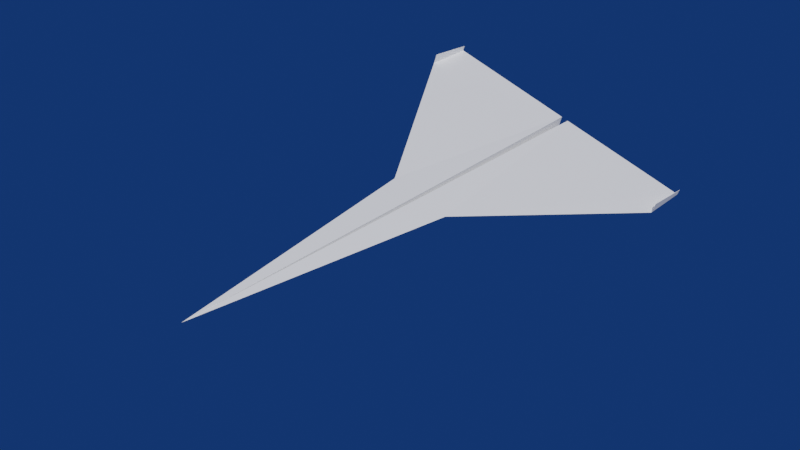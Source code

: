 # Source: paperplane_v2.blend  (saved by Blender 2.90.8; exported with 4.5.12 LTS)
import bpy
from mathutils import Matrix  # noqa: F401  (used for matrix-valued properties, if any)

bpy.ops.wm.read_factory_settings(use_empty=True)
scene = bpy.context.scene
scene.name = 'Scene'

# ---- collections
col_collection = bpy.data.collections.new('Collection'); scene.collection.children.link(col_collection)

# ---- materials (node trees are filled in below, after node groups)
mat_material_001 = bpy.data.materials.new('Material.001')

# ---- material node trees
mat_material_001.use_nodes = True; mat_material_001.node_tree.nodes.clear()
_N = mat_material_001.node_tree.nodes; _L = mat_material_001.node_tree.links
n0 = _N.new('ShaderNodeBsdfPrincipled'); n0.name = 'Principled BSDF'; n0.location = (10, 300)
n0.distribution = 'GGX'
n0.subsurface_method = 'BURLEY'
n0.inputs[0].default_value = (1.0, 1.0, 1.0, 1.0)
n0.inputs[3].default_value = 1.45
n0.inputs[9].default_value = (16.1, 0.2, 0.1)
n0.inputs[27].default_value = (0.0, 0.0, 0.0, 1.0)
n0.inputs[28].default_value = 1.0
n1 = _N.new('ShaderNodeOutputMaterial'); n1.name = 'Material Output'; n1.location = (300, 300)
_L.new(n0.outputs[0], n1.inputs[0])
n1.is_active_output = True

# ---- world
world_world = bpy.data.worlds.new('World'); scene.world = world_world
world_world.use_nodes = True; world_world.node_tree.nodes.clear()
_N = world_world.node_tree.nodes; _L = world_world.node_tree.links
n0 = _N.new('ShaderNodeOutputWorld'); n0.name = 'World Output'; n0.location = (300, 300)
n1 = _N.new('ShaderNodeBackground'); n1.name = 'Background'; n1.location = (10, 300)
n1.inputs[0].default_value = (0.002456, 0.01243, 0.05219, 1.0)
n1.inputs[1].default_value = 2.5
_L.new(n1.outputs[0], n0.inputs[0])
n0.is_active_output = True
world_world.color = (0.05088, 0.05088, 0.05088)
world_world.use_sun_shadow = False
world_world.sun_shadow_jitter_overblur = 0.0

# ---- meshes
me_plane_002 = bpy.data.meshes.new('Plane.002')
me_plane_002.from_pydata([(0.5497, 2.0, 0.1514), (0.0, 0.1016, 0.147), (0.0, 1.997, -0.0949), (0.0, -0.002386, 0.1477), (0.01475, 1.997, 0.1527), (0.1197, 1.067, 0.1434), (0.0, 1.84, -0.0949), (0.01244, 1.84, 0.1527), (0.01967, 1.487, 0.1395), (0.006049, 1.124, 0.01788), (0.548, 1.8, 0.1482), (0.5497, 2.0, 0.1732), (0.548, 1.8, 0.1894)], [], [(7, 5, 10, 0, 4), (6, 7, 4, 2), (1, 3, 7, 6), (3, 5, 7), (8, 3, 9), (8, 5, 3), (0, 10, 12, 11)])
_uv = me_plane_002.uv_layers.new(name='UVMap')
_uv.uv.foreach_set('vector', [0.75, 0.9215, 1.0, 0.9215, 1.0, 0.9607, 1.0, 1.0, 0.75, 1.0, 0.5, 0.9215, 0.75, 0.9215, 0.75, 1.0, 0.5, 1.0, 0.5, 0.0, 0.75, 0.0, 0.75, 0.9215, 0.5, 0.9215, 0.75, 0.0, 1.0, 0.9215, 0.75, 0.9215, 1.0, 1.0, 0.75, 0.0, 1.0, 1.0, 1.0, 1.0, 1.0, 0.9215, 0.75, 0.0, 1.0, 1.0, 1.0, 0.9607, 1.0, 0.9607, 1.0, 1.0])
me_plane_002.materials.append(mat_material_001)
me_plane_002.use_remesh_fix_poles = True
me_plane_002.use_remesh_preserve_attributes = False
me_plane_002.use_mirror_vertex_groups = False
me_plane_002.update()

# ---- objects
ob_plane = bpy.data.objects.new('Plane', me_plane_002)

# ---- transforms, parenting, visibility, modifiers, constraints
ob_plane.location = (0.0, -1.656, -0.01736)
ob_plane.rotation_euler = (0.0, 0.3302, 0.0)
ob_plane.scale = (1.101, 1.101, 1.101)
ob_plane.lineart.crease_threshold = 0.0
_m = ob_plane.modifiers.new('Mirror', 'MIRROR')
_m.use_clip = True
_m = ob_plane.modifiers.new('Solidify', 'SOLIDIFY')
_m.thickness = 0.001

# ---- collection membership
col_collection.objects.link(ob_plane)

# ---- scene / render settings (as saved in the file)
scene.frame_start = 1; scene.frame_end = 100; scene.frame_set(11)
scene.render.engine = 'CYCLES'
scene.cycles.use_denoising = False
scene.cycles.samples = 128
scene.cycles.sampling_pattern = 'TABULATED_SOBOL'
scene.cycles.use_adaptive_sampling = False
scene.cycles.use_light_tree = False
scene.view_settings.view_transform = 'Filmic'
bpy.context.view_layer.update()

# ---- added for rendering (the .blend has no active camera and no usable light): camera, sun
cam_auto = bpy.data.cameras.new('AutoCamera')
cam_auto.lens = 50.0
cam_auto.sensor_width = 36.0
cam_auto.clip_end = 1000.0
ob_auto_camera = bpy.data.objects.new('AutoCamera', cam_auto)
scene.collection.objects.link(ob_auto_camera)
ob_auto_camera.location = (2.44537, -3.47138, 1.97427)
ob_auto_camera.rotation_euler = (1.09748, -7.21219e-08, 0.694738)
scene.camera = ob_auto_camera
light_auto_sun = bpy.data.lights.new('AutoSun', 'SUN')
light_auto_sun.energy = 3.0
light_auto_sun.angle = 0.0523599
ob_auto_sun = bpy.data.objects.new('AutoSun', light_auto_sun)
scene.collection.objects.link(ob_auto_sun)
ob_auto_sun.rotation_euler = (0.872665, 0.174533, 0.523599)
bpy.context.view_layer.update()
